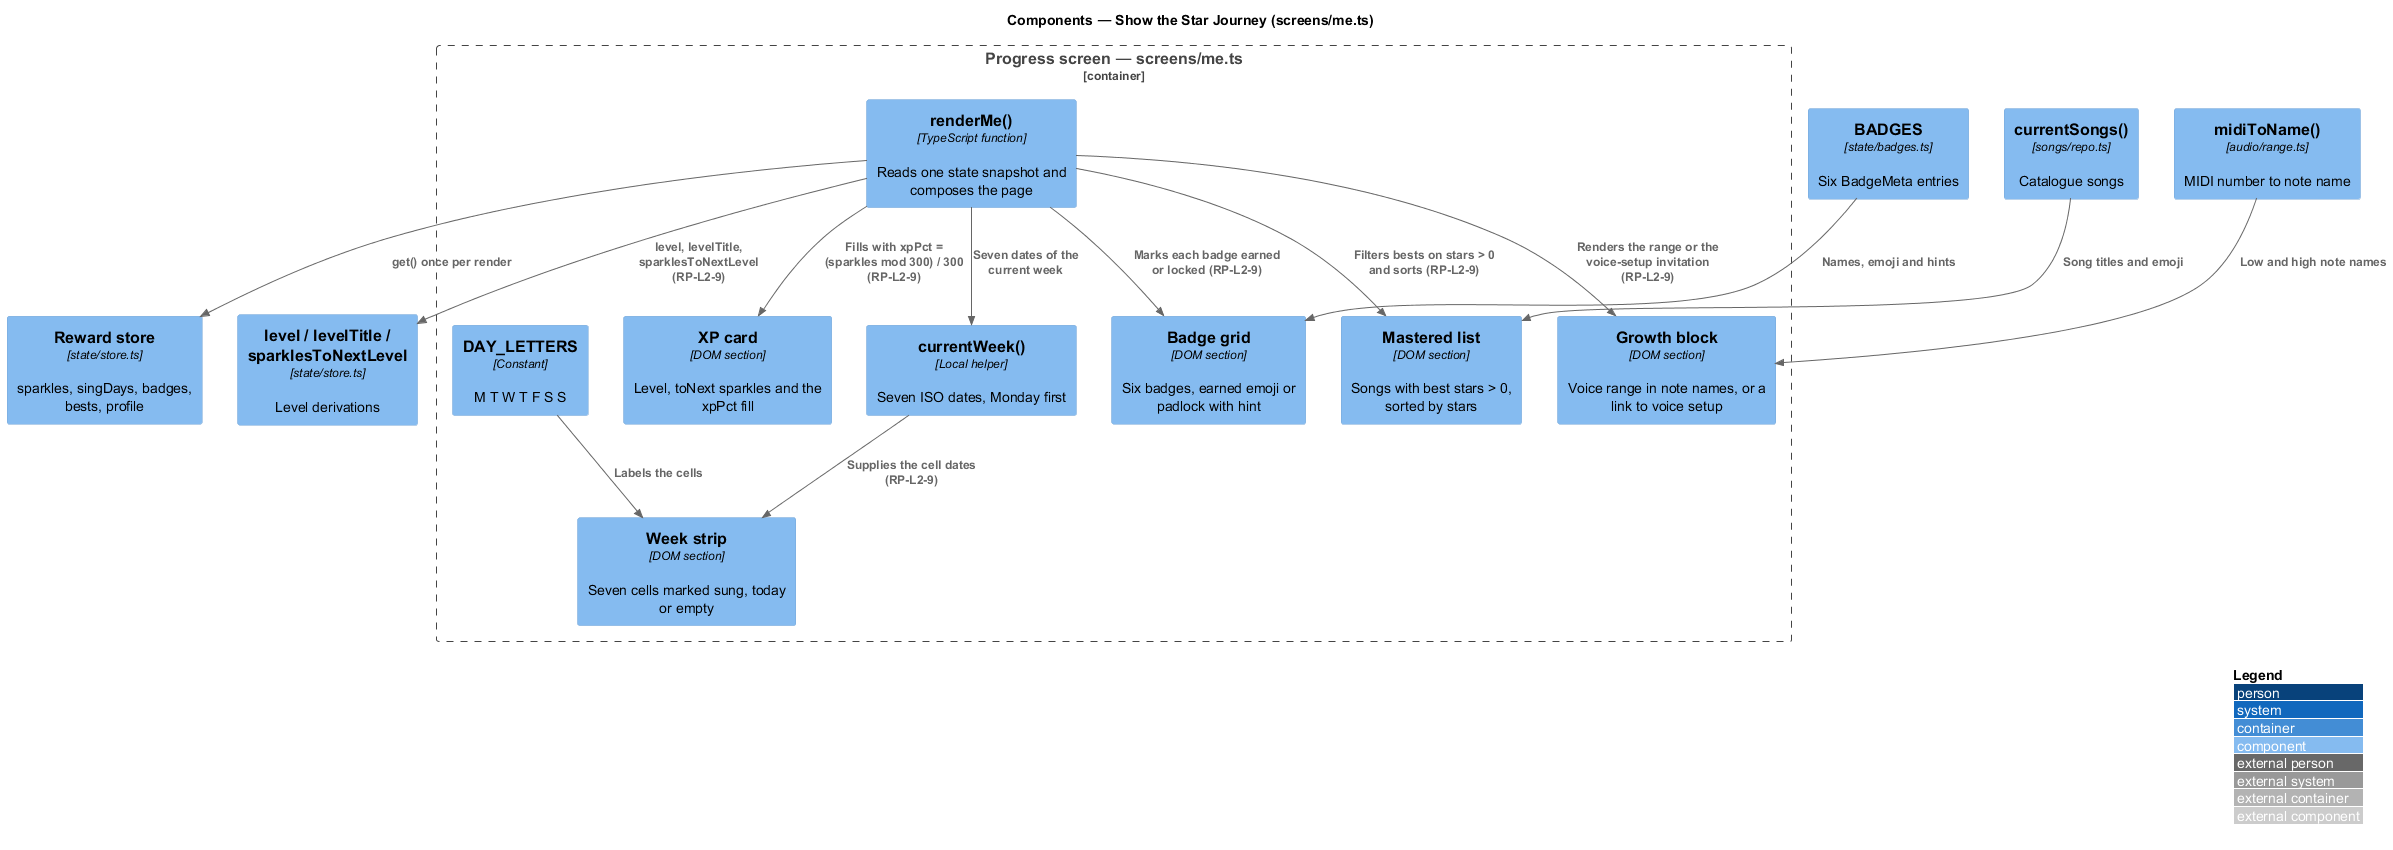

The diagram above was rendered by PlantUML. Its source (embedded in the PNG):
@startuml
!include <C4/C4_Component>
LAYOUT_WITH_LEGEND()
title Components — Show the Star Journey (screens/me.ts)

Container_Boundary(me, "Progress screen — screens/me.ts") {
  Component(render, "renderMe()", "TypeScript function", "Reads one state snapshot and composes the page")
  Component(xp, "XP card", "DOM section", "Level, toNext sparkles and the xpPct fill")
  Component(week, "Week strip", "DOM section", "Seven cells marked sung, today or empty")
  Component(currentWeek, "currentWeek()", "Local helper", "Seven ISO dates, Monday first")
  Component(letters, "DAY_LETTERS", "Constant", "M T W T F S S")
  Component(grid, "Badge grid", "DOM section", "Six badges, earned emoji or padlock with hint")
  Component(mastered, "Mastered list", "DOM section", "Songs with best stars > 0, sorted by stars")
  Component(growth, "Growth block", "DOM section", "Voice range in note names, or a link to voice setup")
}
Component(store, "Reward store", "state/store.ts", "sparkles, singDays, badges, bests, profile")
Component(levels, "level / levelTitle / sparklesToNextLevel", "state/store.ts", "Level derivations")
Component(catalogue, "BADGES", "state/badges.ts", "Six BadgeMeta entries")
Component(repo, "currentSongs()", "songs/repo.ts", "Catalogue songs")
Component(midi, "midiToName()", "audio/range.ts", "MIDI number to note name")

Rel(render, store, "get() once per render")
Rel(render, levels, "level, levelTitle, sparklesToNextLevel (RP-L2-9)")
Rel(render, xp, "Fills with xpPct = (sparkles mod 300) / 300 (RP-L2-9)")
Rel(render, currentWeek, "Seven dates of the current week")
Rel(currentWeek, week, "Supplies the cell dates (RP-L2-9)")
Rel(letters, week, "Labels the cells")
Rel(render, grid, "Marks each badge earned or locked (RP-L2-9)")
Rel(catalogue, grid, "Names, emoji and hints")
Rel(render, mastered, "Filters bests on stars > 0 and sorts (RP-L2-9)")
Rel(repo, mastered, "Song titles and emoji")
Rel(render, growth, "Renders the range or the voice-setup invitation (RP-L2-9)")
Rel(midi, growth, "Low and high note names")
@enduml